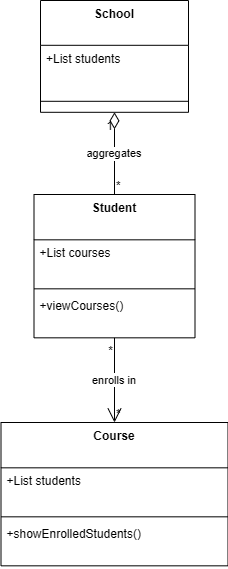

The diagram above was exported from draw.io. Its source (the exported page's mxGraphModel, read from the mxfile embedded in the PNG):
<mxGraphModel dx="1042" dy="562" grid="1" gridSize="10" guides="1" tooltips="1" connect="1" arrows="1" fold="1" page="1" pageScale="1" pageWidth="827" pageHeight="1169" math="0" shadow="0">
  <root>
    <mxCell id="0" />
    <mxCell id="1" parent="0" />
    <mxCell id="2" parent="1" style="swimlane;fontStyle=1;align=center;verticalAlign=top;childLayout=stackLayout;horizontal=1;startSize=44.8;horizontalStack=0;resizeParent=1;resizeParentMax=0;resizeLast=0;collapsible=0;marginBottom=0;" value="School" vertex="1">
      <mxGeometry height="111.8" width="148" x="330" y="8" as="geometry" />
    </mxCell>
    <mxCell id="3" parent="2" style="text;strokeColor=none;fillColor=none;align=left;verticalAlign=top;spacingLeft=4;spacingRight=4;overflow=hidden;rotatable=0;points=[[0,0.5],[1,0.5]];portConstraint=eastwest;" value="+List students" vertex="1">
      <mxGeometry height="45" width="148" y="44.8" as="geometry" />
    </mxCell>
    <mxCell id="4" parent="2" style="line;strokeWidth=1;fillColor=none;align=left;verticalAlign=middle;spacingTop=-1;spacingLeft=3;spacingRight=3;rotatable=0;labelPosition=right;points=[];portConstraint=eastwest;strokeColor=inherit;" vertex="1">
      <mxGeometry height="22" width="148" y="89.8" as="geometry" />
    </mxCell>
    <mxCell id="5" parent="1" style="swimlane;fontStyle=1;align=center;verticalAlign=top;childLayout=stackLayout;horizontal=1;startSize=45.333333333333336;horizontalStack=0;resizeParent=1;resizeParentMax=0;resizeLast=0;collapsible=0;marginBottom=0;" value="Student" vertex="1">
      <mxGeometry height="143.33333333333334" width="161" x="323.5" y="202" as="geometry" />
    </mxCell>
    <mxCell id="6" parent="5" style="text;strokeColor=none;fillColor=none;align=left;verticalAlign=top;spacingLeft=4;spacingRight=4;overflow=hidden;rotatable=0;points=[[0,0.5],[1,0.5]];portConstraint=eastwest;" value="+List courses" vertex="1">
      <mxGeometry height="45" width="161" y="45.333333333333336" as="geometry" />
    </mxCell>
    <mxCell id="7" parent="5" style="line;strokeWidth=1;fillColor=none;align=left;verticalAlign=middle;spacingTop=-1;spacingLeft=3;spacingRight=3;rotatable=0;labelPosition=right;points=[];portConstraint=eastwest;strokeColor=inherit;" vertex="1">
      <mxGeometry height="8" width="161" y="90.33333333333334" as="geometry" />
    </mxCell>
    <mxCell id="8" parent="5" style="text;strokeColor=none;fillColor=none;align=left;verticalAlign=top;spacingLeft=4;spacingRight=4;overflow=hidden;rotatable=0;points=[[0,0.5],[1,0.5]];portConstraint=eastwest;" value="+viewCourses()" vertex="1">
      <mxGeometry height="45" width="161" y="98.33333333333334" as="geometry" />
    </mxCell>
    <mxCell id="9" parent="1" style="swimlane;fontStyle=1;align=center;verticalAlign=top;childLayout=stackLayout;horizontal=1;startSize=45.333333333333336;horizontalStack=0;resizeParent=1;resizeParentMax=0;resizeLast=0;collapsible=0;marginBottom=0;" value="Course" vertex="1">
      <mxGeometry height="143.33333333333334" width="227" x="290.5" y="430" as="geometry" />
    </mxCell>
    <mxCell id="10" parent="9" style="text;strokeColor=none;fillColor=none;align=left;verticalAlign=top;spacingLeft=4;spacingRight=4;overflow=hidden;rotatable=0;points=[[0,0.5],[1,0.5]];portConstraint=eastwest;" value="+List students" vertex="1">
      <mxGeometry height="45" width="227" y="45.333333333333336" as="geometry" />
    </mxCell>
    <mxCell id="11" parent="9" style="line;strokeWidth=1;fillColor=none;align=left;verticalAlign=middle;spacingTop=-1;spacingLeft=3;spacingRight=3;rotatable=0;labelPosition=right;points=[];portConstraint=eastwest;strokeColor=inherit;" vertex="1">
      <mxGeometry height="8" width="227" y="90.33333333333334" as="geometry" />
    </mxCell>
    <mxCell id="12" parent="9" style="text;strokeColor=none;fillColor=none;align=left;verticalAlign=top;spacingLeft=4;spacingRight=4;overflow=hidden;rotatable=0;points=[[0,0.5],[1,0.5]];portConstraint=eastwest;" value="+showEnrolledStudents()" vertex="1">
      <mxGeometry height="45" width="227" y="98.33333333333334" as="geometry" />
    </mxCell>
    <mxCell id="13" edge="1" parent="1" source="2" style="curved=1;startArrow=diamondThin;startSize=14;startFill=0;endArrow=none;exitX=0.5;exitY=1;entryX=0.5;entryY=0;" target="5" value="aggregates">
      <mxGeometry relative="1" as="geometry">
        <Array as="points" />
      </mxGeometry>
    </mxCell>
    <mxCell id="14" parent="13" style="edgeLabel;resizable=0;labelBackgroundColor=none;fontSize=12;align=right;verticalAlign=top;" value="1" vertex="1">
      <mxGeometry relative="1" x="-1" as="geometry" />
    </mxCell>
    <mxCell id="15" parent="13" style="edgeLabel;resizable=0;labelBackgroundColor=none;fontSize=12;align=left;verticalAlign=bottom;" value="*" vertex="1">
      <mxGeometry relative="1" x="1" as="geometry" />
    </mxCell>
    <mxCell id="16" edge="1" parent="1" source="5" style="curved=1;startArrow=none;endArrow=open;endSize=12;exitX=0.5;exitY=1;entryX=0.5;entryY=0;" target="9" value="enrolls in">
      <mxGeometry relative="1" as="geometry">
        <Array as="points" />
      </mxGeometry>
    </mxCell>
    <mxCell id="17" parent="16" style="edgeLabel;resizable=0;labelBackgroundColor=none;fontSize=12;align=right;verticalAlign=top;" value="*" vertex="1">
      <mxGeometry relative="1" x="-1" as="geometry" />
    </mxCell>
    <mxCell id="18" parent="16" style="edgeLabel;resizable=0;labelBackgroundColor=none;fontSize=12;align=left;verticalAlign=bottom;" value="*" vertex="1">
      <mxGeometry relative="1" x="1" as="geometry" />
    </mxCell>
  </root>
</mxGraphModel>